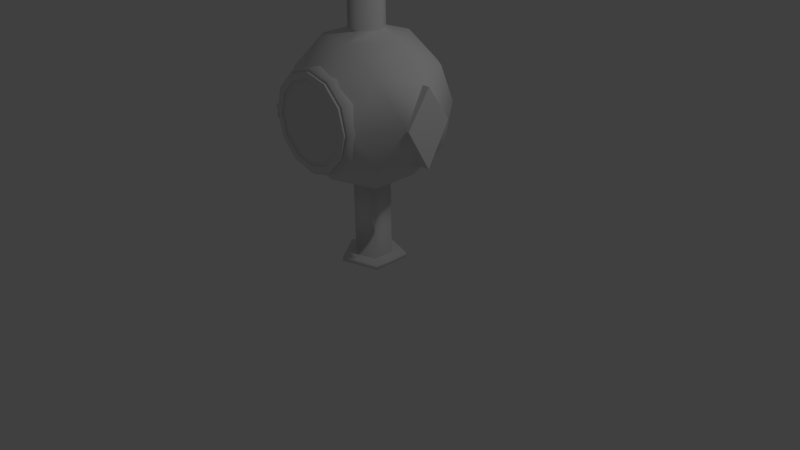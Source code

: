 # Source: poele.blend  (saved by Blender 2.77.0; exported with 4.5.12 LTS)
import bpy
from mathutils import Matrix  # noqa: F401  (used for matrix-valued properties, if any)

bpy.ops.wm.read_factory_settings(use_empty=True)
scene = bpy.context.scene
scene.name = 'Scene'

# ---- collections
col_collection_1 = bpy.data.collections.new('Collection 1'); scene.collection.children.link(col_collection_1)

# ---- world
world_world = bpy.data.worlds.new('World'); scene.world = world_world
world_world.color = (0.05088, 0.05088, 0.05088)
world_world.use_sun_shadow = False
world_world.sun_shadow_jitter_overblur = 0.0
world_world.cycles.sampling_method = 'NONE'
world_world.cycles.sample_map_resolution = 256

# ---- cameras
cam_camera = bpy.data.cameras.new('Camera')
cam_camera.clip_end = 100.0
cam_camera.lens = 35.0
cam_camera.sensor_width = 32.0
cam_camera.sensor_height = 18.0
cam_camera.ortho_scale = 7.314
cam_camera.dof.focus_distance = 0.0
cam_camera.dof.aperture_fstop = 128.0

# ---- lights
light_lamp = bpy.data.lights.new('Lamp', 'POINT')
light_lamp.transmission_factor = 0.0
light_lamp.cutoff_distance = 30.0
light_lamp.energy = 100.0
light_lamp.shadow_buffer_clip_start = 1.001
light_lamp.shadow_soft_size = 0.1
light_lamp.shadow_maximum_resolution = 0.006
light_lamp.use_absolute_resolution = True
light_lamp.cycles.use_multiple_importance_sampling = False

# ---- meshes
me_icosphere_001 = bpy.data.meshes.new('Icosphere.001')
me_icosphere_001.from_pydata([(-5.523e-07, -1.946e-09, 0.006371), (0.7236, -0.5257, 1.553), (-0.2764, -0.8506, 1.553), (-0.8944, 0.0, 1.553), (-0.2764, 0.8506, 1.553), (0.7236, 0.5257, 1.553), (0.2764, -0.8506, 2.447), (-0.7236, -0.5257, 2.447), (-0.7236, 0.5257, 2.447), (0.2764, 0.8506, 2.447), (0.8944, 0.0, 2.447), (1.297e-06, -1.685e-08, 15.61), (-0.1625, -0.5, 1.149), (0.4253, -0.309, 1.149), (0.2629, -0.809, 1.474), (0.8506, 0.0, 1.474), (0.4253, 0.309, 1.149), (-0.5257, 0.0, 1.149), (-0.6882, -0.5, 1.474), (-0.1625, 0.5, 1.149), (-0.6882, 0.5, 1.474), (0.2629, 0.809, 1.474), (0.9511, -0.309, 2.0), (0.9511, 0.309, 2.0), (0.5878, -0.809, 2.0), (-0.9511, -0.309, 2.0), (-0.5878, -0.809, 2.0), (-0.5878, 0.809, 2.0), (-0.9511, 0.309, 2.0), (0.5878, 0.809, 2.0), (0.0, 1.0, 2.0), (0.6882, -0.5, 2.526), (-0.2629, -0.809, 2.526), (-0.8506, 0.0, 2.526), (-0.2629, 0.809, 2.526), (0.6882, 0.5, 2.526), (0.1625, -0.5, 2.851), (0.5257, 0.0, 2.851), (-0.4253, -0.309, 2.851), (-0.4253, 0.309, 2.851), (0.1625, 0.5, 2.851), (0.07202, -0.2217, 2.934), (0.2331, 0.0, 2.934), (-0.1886, -0.137, 2.934), (-0.1886, 0.137, 2.934), (0.07202, 0.2217, 2.934), (0.07202, -0.2217, 15.61), (0.2331, -1.685e-08, 15.61), (-0.1886, -0.137, 15.61), (-0.1886, 0.137, 15.61), (0.07202, 0.2217, 15.61), (-1.118e-08, -0.6727, 2.625), (-1.118e-08, -0.8655, 2.625), (0.3124, -0.6727, 2.541), (0.3124, -0.8655, 2.541), (0.5411, -0.6727, 2.312), (0.5411, -0.8655, 2.312), (0.6248, -0.6727, 2.0), (0.6248, -0.8655, 2.0), (0.5411, -0.6727, 1.688), (0.5411, -0.8655, 1.688), (0.3124, -0.6727, 1.459), (0.3124, -0.8655, 1.459), (8.317e-08, -0.6727, 1.375), (8.317e-08, -0.8655, 1.375), (-0.3124, -0.6727, 1.459), (-0.3124, -0.8655, 1.459), (-0.5411, -0.6727, 1.688), (-0.5411, -0.8655, 1.688), (-0.6248, -0.6727, 2.0), (-0.6248, -0.8655, 2.0), (-0.5411, -0.6727, 2.312), (-0.5411, -0.8655, 2.312), (-0.3124, -0.6727, 2.541), (-0.3124, -0.8655, 2.541), (0.2444, -0.8655, 2.423), (-1.621e-08, -0.8655, 2.489), (0.4234, -0.8655, 2.244), (0.4889, -0.8655, 2.0), (0.4234, -0.8655, 1.756), (0.2444, -0.8655, 1.577), (5.76e-08, -0.8655, 1.511), (-0.2444, -0.8655, 1.577), (-0.4234, -0.8655, 1.756), (-0.4889, -0.8655, 2.0), (-0.4234, -0.8655, 2.244), (-0.2444, -0.8655, 2.423), (0.2328, -0.7289, 2.403), (-1.662e-08, -0.7289, 2.466), (0.4033, -0.7289, 2.233), (0.4656, -0.7289, 2.0), (0.4033, -0.7289, 1.767), (0.2328, -0.7289, 1.597), (5.369e-08, -0.7289, 1.534), (-0.2328, -0.7289, 1.597), (-0.4033, -0.7289, 1.767), (-0.4656, -0.7289, 2.0), (-0.4033, -0.7289, 2.233), (-0.2328, -0.7289, 2.403), (0.4172, -0.1951, 2.723), (-9.132e-09, -0.1951, 2.834), (0.7227, -0.1951, 2.417), (0.8345, -0.1951, 2.0), (0.7227, -0.1951, 1.583), (0.4172, -0.1951, 1.277), (1.169e-07, -0.1951, 1.166), (-0.4172, -0.1951, 1.277), (-0.7227, -0.1951, 1.583), (-0.8345, -0.1951, 2.0), (-0.7227, -0.1951, 2.417), (-0.4172, -0.1951, 2.723), (0.4172, 0.1969, 2.723), (-9.132e-09, 0.1969, 2.834), (0.7227, 0.1969, 2.417), (0.8345, 0.1969, 2.0), (0.7227, 0.1969, 1.583), (0.4172, 0.1969, 1.277), (1.169e-07, 0.1969, 1.166), (-0.4172, 0.1969, 1.277), (-0.7227, 0.1969, 1.583), (-0.8345, 0.1969, 2.0), (-0.7227, 0.1969, 2.417), (-0.4172, 0.1969, 2.723), (0.2221, 0.8127, 2.385), (-2.537e-09, 0.8127, 2.444), (0.3847, 0.8127, 2.222), (0.4442, 0.8127, 2.0), (0.3847, 0.8127, 1.778), (0.2221, 0.8127, 1.615), (6.453e-08, 0.8127, 1.556), (-0.2221, 0.8127, 1.615), (-0.3847, 0.8127, 1.778), (-0.4442, 0.8127, 2.0), (-0.3847, 0.8127, 2.222), (-0.2221, 0.8127, 2.385), (-0.07358, -0.2265, 1.068), (0.1926, -0.14, 1.068), (0.1926, 0.14, 1.068), (-0.2381, 0.0, 1.068), (-0.07358, 0.2265, 1.068), (-0.07358, -0.2265, 0.05637), (0.1926, -0.14, 0.05637), (0.1926, 0.14, 0.05637), (-0.2381, 0.0, 0.05637), (-0.07358, 0.2265, 0.05637), (-0.1312, -0.4039, 0.05637), (0.3436, -0.2496, 0.05637), (0.3436, 0.2496, 0.05637), (-0.4247, -1.946e-09, 0.05637), (-0.1312, 0.4039, 0.05637), (-0.1312, -0.4039, 0.006371), (0.3436, -0.2496, 0.006371), (0.3436, 0.2496, 0.006371), (-0.4247, -1.946e-09, 0.006371), (-0.1312, 0.4039, 0.006371), (0.9917, 0.309, 2.0), (0.9917, 0.0, 2.447), (0.9917, -0.309, 2.0), (0.9917, 0.0, 1.474)], [], [(13, 12, 135, 136), (1, 13, 15), (17, 19, 139, 138), (19, 16, 137, 139), (12, 17, 138, 135), (1, 15, 22), (3, 18, 25), (4, 20, 27), (5, 21, 29), (1, 22, 24), (53, 54, 56, 55), (3, 25, 28), (4, 27, 30), (5, 29, 23), (6, 31, 36), (7, 32, 38), (8, 33, 39), (9, 34, 40), (10, 35, 37), (39, 38, 43, 44), (37, 35, 40), (35, 9, 40), (36, 37, 42, 41), (40, 34, 39), (34, 8, 39), (40, 39, 44, 45), (39, 33, 38), (33, 7, 38), (38, 36, 41, 43), (38, 32, 36), (32, 6, 36), (37, 40, 45, 42), (36, 31, 37), (31, 10, 37), (23, 35, 10), (23, 29, 35), (29, 9, 35), (30, 34, 9), (30, 27, 34), (27, 8, 34), (28, 33, 8), (28, 25, 33), (25, 7, 33), (26, 32, 7), (51, 52, 54, 53), (24, 31, 6), (24, 22, 31), (22, 10, 31), (29, 30, 9), (29, 21, 30), (21, 4, 30), (27, 28, 8), (27, 20, 28), (20, 3, 28), (25, 26, 7), (25, 18, 26), (18, 2, 26), (14, 1, 24), (23, 10, 156, 155), (15, 23, 155, 158), (15, 5, 23), (16, 21, 5), (16, 19, 21), (19, 4, 21), (19, 20, 4), (19, 17, 20), (17, 3, 20), (17, 18, 3), (17, 12, 18), (12, 2, 18), (15, 16, 5), (15, 13, 16), (16, 13, 136, 137), (12, 14, 2), (12, 13, 14), (13, 1, 14), (42, 45, 50, 47), (44, 43, 48, 49), (41, 42, 47, 46), (45, 44, 49, 50), (43, 41, 46, 48), (47, 50, 11), (50, 49, 11), (49, 48, 11), (48, 46, 11), (46, 47, 11), (55, 56, 58, 57), (57, 58, 60, 59), (59, 60, 62, 61), (61, 62, 64, 63), (63, 64, 66, 65), (65, 66, 68, 67), (67, 68, 70, 69), (69, 70, 72, 71), (73, 74, 52, 51), (71, 72, 74, 73), (66, 64, 81, 82), (77, 75, 87, 89), (64, 62, 80, 81), (54, 52, 76, 75), (62, 60, 79, 80), (60, 58, 78, 79), (52, 74, 86, 76), (58, 56, 77, 78), (74, 72, 85, 86), (56, 54, 75, 77), (72, 70, 84, 85), (70, 68, 83, 84), (68, 66, 82, 83), (88, 98, 110, 100), (84, 83, 95, 96), (81, 80, 92, 93), (78, 77, 89, 90), (85, 84, 96, 97), (82, 81, 93, 94), (79, 78, 90, 91), (86, 85, 97, 98), (75, 76, 88, 87), (83, 82, 94, 95), (80, 79, 91, 92), (76, 86, 98, 88), (104, 103, 115, 116), (89, 87, 99, 101), (96, 95, 107, 108), (93, 92, 104, 105), (90, 89, 101, 102), (97, 96, 108, 109), (94, 93, 105, 106), (91, 90, 102, 103), (98, 97, 109, 110), (87, 88, 100, 99), (95, 94, 106, 107), (92, 91, 103, 104), (116, 115, 127, 128), (100, 110, 122, 112), (101, 99, 111, 113), (108, 107, 119, 120), (105, 104, 116, 117), (102, 101, 113, 114), (109, 108, 120, 121), (106, 105, 117, 118), (103, 102, 114, 115), (110, 109, 121, 122), (99, 100, 112, 111), (107, 106, 118, 119), (125, 123, 124, 134, 133, 132, 131, 130, 129, 128, 127, 126), (112, 122, 134, 124), (113, 111, 123, 125), (120, 119, 131, 132), (117, 116, 128, 129), (114, 113, 125, 126), (121, 120, 132, 133), (118, 117, 129, 130), (115, 114, 126, 127), (122, 121, 133, 134), (111, 112, 124, 123), (119, 118, 130, 131), (138, 139, 144, 143), (137, 136, 141, 142), (139, 137, 142, 144), (135, 138, 143, 140), (136, 135, 140, 141), (144, 142, 147, 149), (140, 143, 148, 145), (141, 140, 145, 146), (143, 144, 149, 148), (142, 141, 146, 147), (148, 149, 154, 153), (147, 146, 151, 152), (149, 147, 152, 154), (145, 148, 153, 150), (146, 145, 150, 151), (0, 151, 150), (0, 150, 153), (0, 153, 154), (0, 154, 152), (151, 0, 152), (157, 155, 156), (157, 158, 155), (22, 15, 158, 157), (10, 22, 157, 156)])
me_icosphere_001.polygons.foreach_set('use_smooth', [1, 1, 1, 1, 1, 1, 1, 1, 1, 1, 1, 1, 1, 1, 1, 1, 1, 1, 1, 1, 1, 1, 1, 1, 1, 1, 1, 1, 1, 1, 1, 1, 1, 1, 1, 1, 1, 1, 1, 1, 1, 1, 1, 1, 1, 1, 1, 1, 1, 1, 1, 1, 1, 1, 1, 1, 1, 1, 0, 0, 1, 1, 1, 1, 1, 1, 1, 1, 1, 1, 1, 1, 1, 1, 1, 1, 1, 1, 1, 1, 1, 1, 1, 1, 1, 1, 1, 1, 1, 1, 1, 1, 1, 1, 1, 1, 0, 1, 0, 0, 0, 0, 0, 0, 0, 0, 0, 0, 0, 1, 1, 1, 1, 1, 1, 1, 1, 1, 1, 1, 1, 1, 1, 1, 1, 1, 1, 1, 1, 1, 1, 1, 1, 1, 1, 1, 1, 1, 1, 1, 1, 1, 1, 1, 1, 1, 1, 1, 1, 1, 1, 1, 1, 1, 1, 1, 1, 1, 1, 1, 1, 1, 0, 0, 0, 0, 0, 1, 1, 1, 1, 1, 0, 0, 0, 0, 0, 0, 0, 0, 0])
me_icosphere_001.use_remesh_preserve_volume = False
me_icosphere_001.use_remesh_preserve_attributes = False
me_icosphere_001.use_mirror_vertex_groups = False
me_icosphere_001.update()
me_icosphere_002 = bpy.data.meshes.new('Icosphere.002')
me_icosphere_002.from_pydata([(0.6231, 0.009812, 0.5943), (0.9215, 0.009812, 0.5144), (1.14, 0.009812, 0.2959), (1.22, 0.009812, -0.002516), (1.14, 0.009812, -0.3009), (0.9215, 0.009812, -0.5194), (0.6231, 0.009812, -0.5994), (0.3247, 0.009812, -0.5194), (0.1062, 0.009812, -0.3009), (0.02623, 0.009812, -0.002516), (0.1062, 0.009812, 0.2959), (0.3247, 0.009812, 0.5144), (0.8804, 0.009812, 0.4431), (0.6231, 0.009812, 0.5121), (1.069, 0.009812, 0.2548), (1.138, 0.009812, -0.002516), (1.069, 0.009812, -0.2598), (0.8804, 0.009812, -0.4482), (0.6231, 0.009812, -0.5171), (0.3658, 0.009812, -0.4482), (0.1774, 0.009812, -0.2598), (0.1085, 0.009812, -0.002516), (0.1774, 0.009812, 0.2548), (0.3658, 0.009812, 0.4431), (0.9215, -0.02774, 0.5144), (0.6231, -0.02774, 0.5943), (1.14, -0.02774, 0.2959), (1.22, -0.02774, -0.002516), (1.14, -0.02774, -0.3009), (0.9215, -0.02774, -0.5194), (0.6231, -0.02774, -0.5994), (0.3247, -0.02774, -0.5194), (0.1062, -0.02774, -0.3009), (0.02623, -0.02774, -0.002516), (0.1062, -0.02774, 0.2959), (0.3247, -0.02774, 0.5144), (0.8804, -0.02774, 0.4431), (0.6231, -0.02774, 0.5121), (1.069, -0.02774, 0.2548), (1.138, -0.02774, -0.002516), (1.069, -0.02774, -0.2598), (0.8804, -0.02774, -0.4482), (0.6231, -0.02774, -0.5171), (0.3658, -0.02774, -0.4482), (0.1774, -0.02774, -0.2598), (0.1085, -0.02774, -0.002516), (0.1774, -0.02774, 0.2548), (0.3658, -0.02774, 0.4431), (0.05512, -0.001352, 0.07638), (0.05512, -0.0327, 0.07638), (0.05512, -0.001352, 0.02362), (0.05512, -0.0327, 0.02362), (0.01139, -0.02172, 0.07638), (0.01139, 0.009628, 0.07638), (0.01139, -0.02172, 0.02362), (0.01139, 0.009628, 0.02362), (-0.01139, -0.009627, 0.07638), (-0.01139, 0.02172, 0.07638), (-0.01139, -0.009627, 0.02362), (-0.01139, 0.02172, 0.02362), (0.04455, 0.07211, 0.02362), (0.04455, 0.07211, 0.07638), (0.02177, 0.0842, 0.02362), (0.02177, 0.0842, 0.07638), (0.05512, -0.001352, -0.02362), (0.05512, -0.0327, -0.02362), (0.05512, -0.001352, -0.07638), (0.05512, -0.0327, -0.07638), (0.01139, -0.02172, -0.02362), (0.01139, 0.009628, -0.02362), (0.01139, -0.02172, -0.07638), (0.01139, 0.009628, -0.07638), (-0.01139, -0.009627, -0.02362), (-0.01139, 0.02172, -0.02362), (-0.01139, -0.009627, -0.07638), (-0.01139, 0.02172, -0.07638), (0.04455, 0.07211, -0.07638), (0.04455, 0.07211, -0.02362), (0.02177, 0.0842, -0.07638), (0.02177, 0.0842, -0.02362), (0.8804, -0.006612, 0.4431), (0.6231, -0.006612, 0.5121), (1.069, -0.006612, 0.2548), (1.138, -0.006612, -0.002516), (1.069, -0.006612, -0.2598), (0.8804, -0.006612, -0.4482), (0.6231, -0.006612, -0.5171), (0.3658, -0.006612, -0.4482), (0.1774, -0.006612, -0.2598), (0.1085, -0.006612, -0.002516), (0.1774, -0.006612, 0.2548), (0.3658, -0.006612, 0.4431), (0.6231, -0.006612, -0.002516)], [], [(7, 19, 18, 6), (6, 18, 17, 5), (1, 12, 13, 0), (5, 17, 16, 4), (4, 16, 15, 3), (0, 13, 23, 11), (3, 15, 14, 2), (11, 23, 22, 10), (2, 14, 12, 1), (10, 22, 21, 9), (9, 21, 20, 8), (8, 20, 19, 7), (31, 30, 42, 43), (30, 29, 41, 42), (24, 25, 37, 36), (29, 28, 40, 41), (28, 27, 39, 40), (25, 35, 47, 37), (27, 26, 38, 39), (35, 34, 46, 47), (26, 24, 36, 38), (34, 33, 45, 46), (33, 32, 44, 45), (32, 31, 43, 44), (1, 0, 25, 24), (15, 16, 40, 39), (9, 8, 32, 33), (23, 13, 37, 47), (2, 1, 24, 26), (16, 17, 41, 40), (10, 9, 33, 34), (3, 2, 26, 27), (17, 18, 42, 41), (11, 10, 34, 35), (4, 3, 27, 28), (18, 19, 43, 42), (0, 11, 35, 25), (5, 4, 28, 29), (19, 20, 44, 43), (13, 12, 36, 37), (6, 5, 29, 30), (20, 21, 45, 44), (12, 14, 38, 36), (7, 6, 30, 31), (21, 22, 46, 45), (14, 15, 39, 38), (8, 7, 31, 32), (22, 23, 47, 46), (48, 50, 51, 49), (59, 57, 63, 62), (49, 52, 54, 51), (51, 54, 55, 50), (50, 55, 53, 48), (48, 53, 52, 49), (57, 59, 58, 56), (53, 57, 56, 52), (52, 56, 58, 54), (54, 58, 59, 55), (60, 62, 63, 61), (53, 55, 60, 61), (55, 59, 62, 60), (57, 53, 61, 63), (64, 66, 67, 65), (75, 73, 79, 78), (65, 68, 70, 67), (67, 70, 71, 66), (66, 71, 69, 64), (64, 69, 68, 65), (73, 75, 74, 72), (69, 73, 72, 68), (68, 72, 74, 70), (70, 74, 75, 71), (76, 78, 79, 77), (69, 71, 76, 77), (71, 75, 78, 76), (73, 69, 77, 79), (80, 92, 82), (88, 92, 89), (85, 92, 86), (82, 92, 83), (89, 92, 90), (86, 92, 87), (83, 92, 84), (90, 92, 91), (81, 92, 80), (87, 92, 88), (84, 92, 85), (91, 92, 81)])
me_icosphere_002.polygons.foreach_set('use_smooth', [0, 0, 0, 0, 0, 0, 0, 0, 0, 0, 0, 0, 0, 0, 0, 0, 0, 0, 0, 0, 0, 0, 0, 0, 1, 1, 1, 1, 1, 1, 1, 1, 1, 1, 1, 1, 1, 1, 1, 1, 1, 1, 1, 1, 1, 1, 1, 1, 0, 0, 0, 0, 0, 0, 0, 0, 0, 0, 0, 0, 0, 0, 0, 0, 0, 0, 0, 0, 0, 0, 0, 0, 0, 0, 0, 0, 0, 0, 0, 0, 0, 0, 0, 0, 0, 0, 0, 0])
me_icosphere_002.use_remesh_preserve_volume = False
me_icosphere_002.use_remesh_preserve_attributes = False
me_icosphere_002.use_mirror_vertex_groups = False
me_icosphere_002.update()

# ---- objects
ob_poele = bpy.data.objects.new('poele', me_icosphere_001)
ob_porte_poele = bpy.data.objects.new('porte-poele', me_icosphere_002)
ob_lamp = bpy.data.objects.new('Lamp', light_lamp)
ob_camera = bpy.data.objects.new('Camera', cam_camera)

# ---- transforms, parenting, visibility, modifiers, constraints
ob_poele.location = (0.0, 0.0, 0.0)
ob_poele.lineart.crease_threshold = 0.0
ob_porte_poele.parent = ob_poele
ob_porte_poele.location = (-0.6231, -0.8754, 2.003)
ob_porte_poele.lineart.crease_threshold = 0.0
ob_lamp.location = (4.076, 1.005, 5.904)
ob_lamp.rotation_euler = (0.6503, 0.05522, 1.866)
ob_lamp.lock_rotations_4d = False
ob_lamp.empty_display_type = 'ARROWS'
ob_lamp.color = (0.0, 0.0, 0.0, 0.0)
ob_lamp.lineart.crease_threshold = 0.0
ob_camera.location = (7.481, -6.508, 5.344)
ob_camera.rotation_euler = (1.109, 0.01082, 0.8149)
ob_camera.lock_rotations_4d = False
ob_camera.empty_display_type = 'ARROWS'
ob_camera.color = (0.0, 0.0, 0.0, 0.0)
ob_camera.display_type = 'WIRE'
ob_camera.lineart.crease_threshold = 0.0

# ---- collection membership
col_collection_1.objects.link(ob_poele)
col_collection_1.objects.link(ob_porte_poele)
col_collection_1.objects.link(ob_lamp)
col_collection_1.objects.link(ob_camera)

# ---- scene / render settings (as saved in the file)
scene.camera = ob_camera
scene.frame_start = 1; scene.frame_end = 250; scene.frame_set(1)
scene.render.engine = 'BLENDER_EEVEE_NEXT'
scene.render.resolution_percentage = 50
scene.render.dither_intensity = 0.0
scene.cycles.use_denoising = False
scene.cycles.samples = 10
scene.cycles.sampling_pattern = 'TABULATED_SOBOL'
scene.cycles.light_sampling_threshold = 0.0
scene.cycles.use_adaptive_sampling = False
scene.cycles.use_light_tree = False
scene.cycles.blur_glossy = 0.0
scene.cycles.pixel_filter_type = 'GAUSSIAN'
scene.cycles.sample_clamp_indirect = 0.0
scene.view_settings.view_transform = 'Standard'
bpy.context.view_layer.update()
